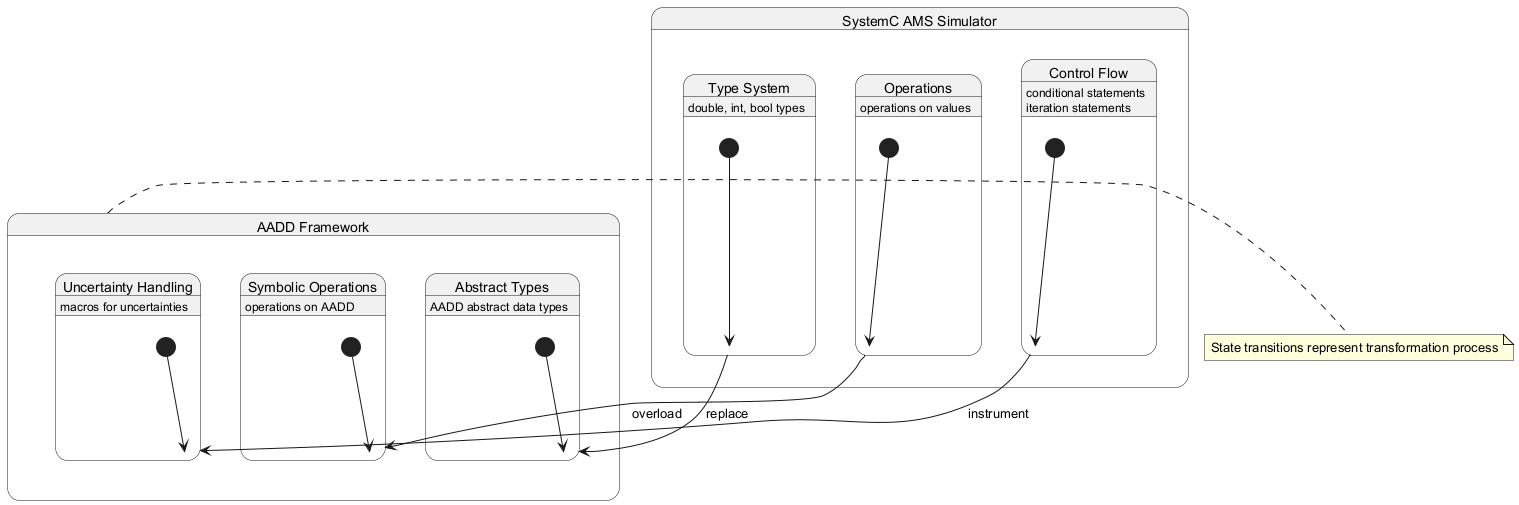

The diagram above was rendered by PlantUML. Its source (embedded in the PNG):
@startuml
state "SystemC AMS Simulator" as Sim {
  state "Type System" as TS {
    [*] --> TS
    TS : double, int, bool types
  }
  
  state "Operations" as Ops {
    [*] --> Ops
    Ops : operations on values
  }
  
  state "Control Flow" as CF {
    [*] --> CF
    CF : conditional statements
    CF : iteration statements
  }
}

state "AADD Framework" as AADD {
  state "Abstract Types" as AT {
    [*] --> AT
    AT : AADD abstract data types
  }
  
  state "Symbolic Operations" as SO {
    [*] --> SO
    SO : operations on AADD
  }
  
  state "Uncertainty Handling" as UH {
    [*] --> UH
    UH : macros for uncertainties
  }
}

TS -down-> AT : replace
Ops -down-> SO : overload
CF -down-> UH : instrument

note right of AADD : State transitions represent transformation process
@enduml